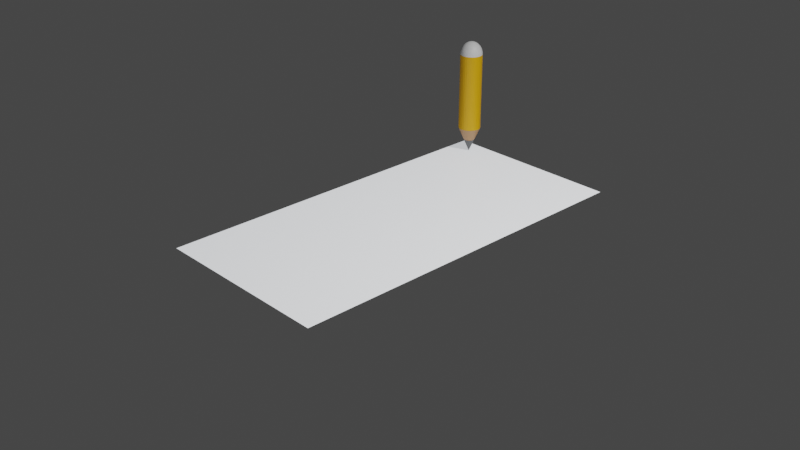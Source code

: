 # Source: paper_and_pen.blend  (saved by Blender 3.5.10; exported with 4.5.12 LTS)
import bpy
from mathutils import Matrix  # noqa: F401  (used for matrix-valued properties, if any)

bpy.ops.wm.read_factory_settings(use_empty=True)
scene = bpy.context.scene
scene.name = 'Scene'

# ---- collections
col_collection = bpy.data.collections.new('Collection'); scene.collection.children.link(col_collection)
col_assets = bpy.data.collections.new('assets'); scene.collection.children.link(col_assets)

# ---- materials (node trees are filled in below, after node groups)
mat_tip = bpy.data.materials.new('tip')
mat_tip.use_transparent_shadow = False
mat_tip_wood = bpy.data.materials.new('tip_wood')
mat_tip_wood.use_transparent_shadow = False
mat_pen_body = bpy.data.materials.new('pen_body')
mat_pen_body.use_transparent_shadow = False
mat_pen_cap = bpy.data.materials.new('pen_cap')
mat_pen_cap.use_transparent_shadow = False
mat_paper = bpy.data.materials.new('paper')
mat_paper.use_transparent_shadow = False

# ---- node groups
ng_geometry_nodes = bpy.data.node_groups.new('Geometry Nodes', 'GeometryNodeTree')
_s = ng_geometry_nodes.interface.new_socket(name='Geometry', in_out='OUTPUT', socket_type='NodeSocketGeometry')
_s = ng_geometry_nodes.interface.new_socket(name='Geometry', in_out='INPUT', socket_type='NodeSocketGeometry')
_s = ng_geometry_nodes.interface.new_socket(name='Translation', in_out='INPUT', socket_type='NodeSocketVector')
_s.subtype = 'TRANSLATION'
_s = ng_geometry_nodes.interface.new_socket(name='Rotation', in_out='INPUT', socket_type='NodeSocketVector')
_s.subtype = 'EULER'
_s = ng_geometry_nodes.interface.new_socket(name='Scale', in_out='INPUT', socket_type='NodeSocketVector')
_s.subtype = 'XYZ'
_s.default_value = (1.0, 1.0, 1.0)
_s = ng_geometry_nodes.interface.new_socket(name='Shade Smooth', in_out='INPUT', socket_type='NodeSocketBool')
ng_geometry_nodes.is_modifier = True
_N = ng_geometry_nodes.nodes; _L = ng_geometry_nodes.links
n0 = _N.new('GeometryNodeMeshCylinder'); n0.name = 'Cylinder'; n0.location = (-171, 193)
n1 = _N.new('GeometryNodeMeshUVSphere'); n1.name = 'UV Sphere'; n1.location = (-189, 517)
n1.inputs[0].default_value = 400
n1.inputs[1].default_value = 400
n2 = _N.new('GeometryNodeJoinGeometry'); n2.name = 'Join Geometry'; n2.location = (1094, -89)
n3 = _N.new('GeometryNodeSetMaterial'); n3.name = 'Set Material.002'; n3.location = (203, 155)
n3.inputs[2].default_value = mat_pen_body
n4 = _N.new('GeometryNodeSetMaterial'); n4.name = 'Set Material.003'; n4.location = (210, 421)
n4.inputs[2].default_value = mat_pen_cap
n5 = _N.new('GeometryNodeSetMaterial'); n5.name = 'Set Material.001'; n5.location = (220, -460)
n5.inputs[2].default_value = mat_tip
n6 = _N.new('GeometryNodeTransform'); n6.name = 'Transform Geometry.002'; n6.location = (-15, -120)
n6.inputs[1].default_value = (0.0, 0.0, 2.0)
n6.inputs[2].default_value = (3.142, 0.0, 0.0)
n7 = _N.new('GeometryNodeTransform'); n7.name = 'Transform Geometry.001'; n7.location = (1, -457)
n7.inputs[1].default_value = (0.0, 0.0, 1.0)
n7.inputs[2].default_value = (3.142, 0.0, 0.0)
n7.inputs[3].default_value = (0.51, 0.51, 0.5)
n8 = _N.new('GeometryNodeMeshCone'); n8.name = 'Cone.002'; n8.location = (-174, -121)
n9 = _N.new('GeometryNodeMeshCone'); n9.name = 'Cone'; n9.location = (-168, -457)
n10 = _N.new('ShaderNodeValue'); n10.name = 'Value.004'; n10.location = (-405, -583)
n10.outputs[0].default_value = 1.0
n11 = _N.new('ShaderNodeValue'); n11.name = 'Value.005'; n11.location = (-405, -501)
n11.outputs[0].default_value = 0.0
n12 = _N.new('ShaderNodeValue'); n12.name = 'Value.002'; n12.location = (-406, -421)
n12.outputs[0].default_value = 1.0
n13 = _N.new('ShaderNodeValue'); n13.name = 'Value.001'; n13.location = (-404, -337)
n13.outputs[0].default_value = 1.0
n14 = _N.new('ShaderNodeValue'); n14.name = 'Value'; n14.location = (-404, -255)
n14.outputs[0].default_value = 100.0
n15 = _N.new('ShaderNodeValue'); n15.name = 'Value.003'; n15.location = (-403, -666)
n15.outputs[0].default_value = 2.0
n16 = _N.new('GeometryNodeTransform'); n16.name = 'Transform Geometry'; n16.location = (-17, 194)
n16.inputs[1].default_value = (0.0, 0.0, 5.0)
n16.inputs[3].default_value = (1.0, 1.0, 3.0)
n17 = _N.new('GeometryNodeTransform'); n17.name = 'Transform Geometry.003'; n17.location = (-16, 513)
n17.inputs[1].default_value = (0.0, 0.0, 8.0)
n17.inputs[3].default_value = (0.995, 0.995, 1.0)
n18 = _N.new('GeometryNodeSetMaterial'); n18.name = 'Set Material'; n18.location = (223, -100)
n18.inputs[2].default_value = mat_tip_wood
n19 = _N.new('NodeGroupOutput'); n19.name = 'Group Output'; n19.location = (1854, -74)
n20 = _N.new('GeometryNodeSetShadeSmooth'); n20.name = 'Set Shade Smooth'; n20.location = (1313, -102)
n21 = _N.new('GeometryNodeTransform'); n21.name = 'Transform Geometry.004'; n21.location = (1553, -67)
n22 = _N.new('NodeGroupInput'); n22.name = 'Group Input'; n22.location = (-397, -70)
_L.new(n21.outputs[0], n19.inputs[0])
_L.new(n5.outputs[0], n2.inputs[0])
_L.new(n18.outputs[0], n2.inputs[0])
_L.new(n3.outputs[0], n2.inputs[0])
_L.new(n0.outputs[0], n16.inputs[0])
_L.new(n1.outputs[0], n17.inputs[0])
_L.new(n4.outputs[0], n2.inputs[0])
_L.new(n16.outputs[0], n3.inputs[0])
_L.new(n17.outputs[0], n4.inputs[0])
_L.new(n8.outputs[0], n6.inputs[0])
_L.new(n9.outputs[0], n7.inputs[0])
_L.new(n7.outputs[0], n5.inputs[0])
_L.new(n13.outputs[0], n8.inputs[1])
_L.new(n12.outputs[0], n8.inputs[2])
_L.new(n12.outputs[0], n9.inputs[2])
_L.new(n13.outputs[0], n9.inputs[1])
_L.new(n14.outputs[0], n9.inputs[0])
_L.new(n14.outputs[0], n8.inputs[0])
_L.new(n11.outputs[0], n8.inputs[3])
_L.new(n11.outputs[0], n9.inputs[3])
_L.new(n10.outputs[0], n8.inputs[4])
_L.new(n10.outputs[0], n9.inputs[4])
_L.new(n15.outputs[0], n8.inputs[5])
_L.new(n15.outputs[0], n9.inputs[5])
_L.new(n6.outputs[0], n18.inputs[0])
_L.new(n20.outputs[0], n21.inputs[0])
_L.new(n2.outputs[0], n20.inputs[0])
_L.new(n22.outputs[1], n21.inputs[1])
_L.new(n22.outputs[2], n21.inputs[2])
_L.new(n22.outputs[3], n21.inputs[3])
_L.new(n22.outputs[4], n20.inputs[2])
n19.is_active_output = True

# ---- material node trees
mat_tip.use_nodes = True; mat_tip.node_tree.nodes.clear()
_N = mat_tip.node_tree.nodes; _L = mat_tip.node_tree.links
n0 = _N.new('ShaderNodeBsdfPrincipled'); n0.name = 'Principled BSDF'; n0.location = (10, 300)
n0.distribution = 'GGX'
n0.subsurface_method = 'RANDOM_WALK_SKIN'
n0.inputs[0].default_value = (0.107, 0.1119, 0.117, 1.0)
n0.inputs[3].default_value = 1.45
n0.inputs[27].default_value = (0.0, 0.0, 0.0, 1.0)
n0.inputs[28].default_value = 1.0
n1 = _N.new('ShaderNodeOutputMaterial'); n1.name = 'Material Output'; n1.location = (300, 300)
_L.new(n0.outputs[0], n1.inputs[0])
n1.is_active_output = True
mat_tip_wood.use_nodes = True; mat_tip_wood.node_tree.nodes.clear()
_N = mat_tip_wood.node_tree.nodes; _L = mat_tip_wood.node_tree.links
n0 = _N.new('ShaderNodeBsdfPrincipled'); n0.name = 'Principled BSDF'; n0.location = (10, 300)
n0.distribution = 'GGX'
n0.subsurface_method = 'RANDOM_WALK_SKIN'
n0.inputs[3].default_value = 1.45
n0.inputs[27].default_value = (0.0, 0.0, 0.0, 1.0)
n0.inputs[28].default_value = 1.0
n1 = _N.new('ShaderNodeOutputMaterial'); n1.name = 'Material Output'; n1.location = (300, 300)
n2 = _N.new('ShaderNodeBrightContrast'); n2.name = 'Bright/Contrast'; n2.location = (-280, 271)
n2.inputs[0].default_value = (0.491, 0.2623, 0.1248, 1.0)
_L.new(n0.outputs[0], n1.inputs[0])
_L.new(n2.outputs[0], n0.inputs[0])
n1.is_active_output = True
mat_pen_body.use_nodes = True; mat_pen_body.node_tree.nodes.clear()
_N = mat_pen_body.node_tree.nodes; _L = mat_pen_body.node_tree.links
n0 = _N.new('ShaderNodeBsdfPrincipled'); n0.name = 'Principled BSDF'; n0.location = (10, 300)
n0.distribution = 'GGX'
n0.subsurface_method = 'RANDOM_WALK_SKIN'
n0.inputs[0].default_value = (0.8796, 0.4342, 0.0, 1.0)
n0.inputs[3].default_value = 1.45
n0.inputs[27].default_value = (0.0, 0.0, 0.0, 1.0)
n0.inputs[28].default_value = 1.0
n1 = _N.new('ShaderNodeOutputMaterial'); n1.name = 'Material Output'; n1.location = (300, 300)
_L.new(n0.outputs[0], n1.inputs[0])
n1.is_active_output = True
mat_pen_cap.use_nodes = True; mat_pen_cap.node_tree.nodes.clear()
_N = mat_pen_cap.node_tree.nodes; _L = mat_pen_cap.node_tree.links
n0 = _N.new('ShaderNodeBsdfPrincipled'); n0.name = 'Principled BSDF'; n0.location = (10, 300)
n0.distribution = 'GGX'
n0.subsurface_method = 'RANDOM_WALK_SKIN'
n0.inputs[3].default_value = 1.45
n0.inputs[27].default_value = (0.0, 0.0, 0.0, 1.0)
n0.inputs[28].default_value = 1.0
n1 = _N.new('ShaderNodeOutputMaterial'); n1.name = 'Material Output'; n1.location = (300, 300)
_L.new(n0.outputs[0], n1.inputs[0])
n1.is_active_output = True
mat_paper.use_nodes = True; mat_paper.node_tree.nodes.clear()
_N = mat_paper.node_tree.nodes; _L = mat_paper.node_tree.links
n0 = _N.new('ShaderNodeBsdfPrincipled'); n0.name = 'Principled BSDF'; n0.location = (10, 300)
n0.distribution = 'GGX'
n0.subsurface_method = 'RANDOM_WALK_SKIN'
n0.inputs[0].default_value = (1.0, 1.0, 1.0, 1.0)
n0.inputs[3].default_value = 1.45
n0.inputs[27].default_value = (0.6056, 0.6287, 0.6632, 1.0)
n0.inputs[28].default_value = 1.0
n1 = _N.new('ShaderNodeOutputMaterial'); n1.name = 'Material Output'; n1.location = (300, 300)
_L.new(n0.outputs[0], n1.inputs[0])
n1.is_active_output = True

# ---- world
world_world = bpy.data.worlds.new('World'); scene.world = world_world
world_world.use_nodes = True; world_world.node_tree.nodes.clear()
_N = world_world.node_tree.nodes; _L = world_world.node_tree.links
n0 = _N.new('ShaderNodeOutputWorld'); n0.name = 'World Output'; n0.location = (300, 300)
n1 = _N.new('ShaderNodeBackground'); n1.name = 'Background'; n1.location = (10, 300)
n1.inputs[0].default_value = (0.05088, 0.05088, 0.05088, 1.0)
_L.new(n1.outputs[0], n0.inputs[0])
n0.is_active_output = True
world_world.color = (0.05088, 0.05088, 0.05088)
world_world.use_sun_shadow = False
world_world.sun_shadow_jitter_overblur = 0.0

# ---- cameras
cam_camera = bpy.data.cameras.new('Camera')
cam_camera.clip_end = 100.0
cam_camera.ortho_scale = 7.314

# ---- lights
light_light = bpy.data.lights.new('Light', 'POINT')
light_light.transmission_factor = 0.0
light_light.energy = 1000.0
light_light.shadow_soft_size = 0.1
light_light.shadow_maximum_resolution = 0.006
light_light.use_absolute_resolution = True

# ---- meshes
me_cylinder = bpy.data.meshes.new('Cylinder')
me_cylinder.from_pydata([(0.0, 1.0, -1.0), (0.0, 1.0, 1.0), (0.1951, 0.9808, -1.0), (0.1951, 0.9808, 1.0), (0.3827, 0.9239, -1.0), (0.3827, 0.9239, 1.0), (0.5556, 0.8315, -1.0), (0.5556, 0.8315, 1.0), (0.7071, 0.7071, -1.0), (0.7071, 0.7071, 1.0), (0.8315, 0.5556, -1.0), (0.8315, 0.5556, 1.0), (0.9239, 0.3827, -1.0), (0.9239, 0.3827, 1.0), (0.9808, 0.1951, -1.0), (0.9808, 0.1951, 1.0), (1.0, 0.0, -1.0), (1.0, 0.0, 1.0), (0.9808, -0.1951, -1.0), (0.9808, -0.1951, 1.0), (0.9239, -0.3827, -1.0), (0.9239, -0.3827, 1.0), (0.8315, -0.5556, -1.0), (0.8315, -0.5556, 1.0), (0.7071, -0.7071, -1.0), (0.7071, -0.7071, 1.0), (0.5556, -0.8315, -1.0), (0.5556, -0.8315, 1.0), (0.3827, -0.9239, -1.0), (0.3827, -0.9239, 1.0), (0.1951, -0.9808, -1.0), (0.1951, -0.9808, 1.0), (0.0, -1.0, -1.0), (0.0, -1.0, 1.0), (-0.1951, -0.9808, -1.0), (-0.1951, -0.9808, 1.0), (-0.3827, -0.9239, -1.0), (-0.3827, -0.9239, 1.0), (-0.5556, -0.8315, -1.0), (-0.5556, -0.8315, 1.0), (-0.7071, -0.7071, -1.0), (-0.7071, -0.7071, 1.0), (-0.8315, -0.5556, -1.0), (-0.8315, -0.5556, 1.0), (-0.9239, -0.3827, -1.0), (-0.9239, -0.3827, 1.0), (-0.9808, -0.1951, -1.0), (-0.9808, -0.1951, 1.0), (-1.0, 0.0, -1.0), (-1.0, 0.0, 1.0), (-0.9808, 0.1951, -1.0), (-0.9808, 0.1951, 1.0), (-0.9239, 0.3827, -1.0), (-0.9239, 0.3827, 1.0), (-0.8315, 0.5556, -1.0), (-0.8315, 0.5556, 1.0), (-0.7071, 0.7071, -1.0), (-0.7071, 0.7071, 1.0), (-0.5556, 0.8315, -1.0), (-0.5556, 0.8315, 1.0), (-0.3827, 0.9239, -1.0), (-0.3827, 0.9239, 1.0), (-0.1951, 0.9808, -1.0), (-0.1951, 0.9808, 1.0)], [], [(0, 1, 3, 2), (2, 3, 5, 4), (4, 5, 7, 6), (6, 7, 9, 8), (8, 9, 11, 10), (10, 11, 13, 12), (12, 13, 15, 14), (14, 15, 17, 16), (16, 17, 19, 18), (18, 19, 21, 20), (20, 21, 23, 22), (22, 23, 25, 24), (24, 25, 27, 26), (26, 27, 29, 28), (28, 29, 31, 30), (30, 31, 33, 32), (32, 33, 35, 34), (34, 35, 37, 36), (36, 37, 39, 38), (38, 39, 41, 40), (40, 41, 43, 42), (42, 43, 45, 44), (44, 45, 47, 46), (46, 47, 49, 48), (48, 49, 51, 50), (50, 51, 53, 52), (52, 53, 55, 54), (54, 55, 57, 56), (56, 57, 59, 58), (58, 59, 61, 60), (3, 1, 63, 61, 59, 57, 55, 53, 51, 49, 47, 45, 43, 41, 39, 37, 35, 33, 31, 29, 27, 25, 23, 21, 19, 17, 15, 13, 11, 9, 7, 5), (60, 61, 63, 62), (62, 63, 1, 0), (0, 2, 4, 6, 8, 10, 12, 14, 16, 18, 20, 22, 24, 26, 28, 30, 32, 34, 36, 38, 40, 42, 44, 46, 48, 50, 52, 54, 56, 58, 60, 62)])
_uv = me_cylinder.uv_layers.new(name='UVMap')
_uv.uv.foreach_set('vector', [1.0, 0.5, 1.0, 1.0, 0.9688, 1.0, 0.9688, 0.5, 0.9688, 0.5, 0.9688, 1.0, 0.9375, 1.0, 0.9375, 0.5, 0.9375, 0.5, 0.9375, 1.0, 0.9062, 1.0, 0.9062, 0.5, 0.9062, 0.5, 0.9062, 1.0, 0.875, 1.0, 0.875, 0.5, 0.875, 0.5, 0.875, 1.0, 0.8438, 1.0, 0.8438, 0.5, 0.8438, 0.5, 0.8438, 1.0, 0.8125, 1.0, 0.8125, 0.5, 0.8125, 0.5, 0.8125, 1.0, 0.7812, 1.0, 0.7812, 0.5, 0.7812, 0.5, 0.7812, 1.0, 0.75, 1.0, 0.75, 0.5, 0.75, 0.5, 0.75, 1.0, 0.7188, 1.0, 0.7188, 0.5, 0.7188, 0.5, 0.7188, 1.0, 0.6875, 1.0, 0.6875, 0.5, 0.6875, 0.5, 0.6875, 1.0, 0.6562, 1.0, 0.6562, 0.5, 0.6562, 0.5, 0.6562, 1.0, 0.625, 1.0, 0.625, 0.5, 0.625, 0.5, 0.625, 1.0, 0.5938, 1.0, 0.5938, 0.5, 0.5938, 0.5, 0.5938, 1.0, 0.5625, 1.0, 0.5625, 0.5, 0.5625, 0.5, 0.5625, 1.0, 0.5312, 1.0, 0.5312, 0.5, 0.5312, 0.5, 0.5312, 1.0, 0.5, 1.0, 0.5, 0.5, 0.5, 0.5, 0.5, 1.0, 0.4688, 1.0, 0.4688, 0.5, 0.4688, 0.5, 0.4688, 1.0, 0.4375, 1.0, 0.4375, 0.5, 0.4375, 0.5, 0.4375, 1.0, 0.4062, 1.0, 0.4062, 0.5, 0.4062, 0.5, 0.4062, 1.0, 0.375, 1.0, 0.375, 0.5, 0.375, 0.5, 0.375, 1.0, 0.3438, 1.0, 0.3438, 0.5, 0.3438, 0.5, 0.3438, 1.0, 0.3125, 1.0, 0.3125, 0.5, 0.3125, 0.5, 0.3125, 1.0, 0.2812, 1.0, 0.2812, 0.5, 0.2812, 0.5, 0.2812, 1.0, 0.25, 1.0, 0.25, 0.5, 0.25, 0.5, 0.25, 1.0, 0.2188, 1.0, 0.2188, 0.5, 0.2188, 0.5, 0.2188, 1.0, 0.1875, 1.0, 0.1875, 0.5, 0.1875, 0.5, 0.1875, 1.0, 0.1562, 1.0, 0.1562, 0.5, 0.1562, 0.5, 0.1562, 1.0, 0.125, 1.0, 0.125, 0.5, 0.125, 0.5, 0.125, 1.0, 0.09375, 1.0, 0.09375, 0.5, 0.09375, 0.5, 0.09375, 1.0, 0.0625, 1.0, 0.0625, 0.5, 0.2968, 0.4854, 0.25, 0.49, 0.2032, 0.4854, 0.1582, 0.4717, 0.1167, 0.4496, 0.08029, 0.4197, 0.05045, 0.3833, 0.02827, 0.3418, 0.01461, 0.2968, 0.01, 0.25, 0.01461, 0.2032, 0.02827, 0.1582, 0.05045, 0.1167, 0.08029, 0.08029, 0.1167, 0.05045, 0.1582, 0.02827, 0.2032, 0.01461, 0.25, 0.01, 0.2968, 0.01461, 0.3418, 0.02827, 0.3833, 0.05045, 0.4197, 0.08029, 0.4496, 0.1167, 0.4717, 0.1582, 0.4854, 0.2032, 0.49, 0.25, 0.4854, 0.2968, 0.4717, 0.3418, 0.4496, 0.3833, 0.4197, 0.4197, 0.3833, 0.4496, 0.3418, 0.4717, 0.0625, 0.5, 0.0625, 1.0, 0.03125, 1.0, 0.03125, 0.5, 0.03125, 0.5, 0.03125, 1.0, 0.0, 1.0, 0.0, 0.5, 0.75, 0.49, 0.7968, 0.4854, 0.8418, 0.4717, 0.8833, 0.4496, 0.9197, 0.4197, 0.9496, 0.3833, 0.9717, 0.3418, 0.9854, 0.2968, 0.99, 0.25, 0.9854, 0.2032, 0.9717, 0.1582, 0.9496, 0.1167, 0.9197, 0.08029, 0.8833, 0.05045, 0.8418, 0.02827, 0.7968, 0.01461, 0.75, 0.01, 0.7032, 0.01461, 0.6582, 0.02827, 0.6167, 0.05045, 0.5803, 0.08029, 0.5504, 0.1167, 0.5283, 0.1582, 0.5146, 0.2032, 0.51, 0.25, 0.5146, 0.2968, 0.5283, 0.3418, 0.5504, 0.3833, 0.5803, 0.4197, 0.6167, 0.4496, 0.6582, 0.4717, 0.7032, 0.4854])
me_cylinder.materials.append(mat_tip)
me_cylinder.materials.append(mat_tip_wood)
me_cylinder.materials.append(mat_pen_body)
me_cylinder.materials.append(mat_pen_cap)
me_cylinder.update()
me_plane = bpy.data.meshes.new('Plane')
me_plane.from_pydata([(-1.0, -1.0, 0.0), (1.0, -1.0, 0.0), (-1.0, 1.0, 0.0), (1.0, 1.0, 0.0)], [], [(0, 1, 3, 2)])
_uv = me_plane.uv_layers.new(name='UVMap')
_uv.uv.foreach_set('vector', [0.0, 0.0, 1.0, 0.0, 1.0, 1.0, 0.0, 1.0])
me_plane.materials.append(mat_paper)
me_plane.update()

# ---- objects
ob_light = bpy.data.objects.new('Light', light_light)
ob_camera = bpy.data.objects.new('Camera', cam_camera)
ob_pen = bpy.data.objects.new('Pen', me_cylinder)
ob_page = bpy.data.objects.new('Page', me_plane)

# ---- transforms, parenting, visibility, modifiers, constraints
ob_light.location = (4.076, 1.005, 5.904)
ob_light.rotation_euler = (0.6503, 0.05522, 1.866)
ob_light.lock_rotations_4d = False
ob_light.empty_display_type = 'ARROWS'
ob_light.color = (0.0, 0.0, 0.0, 0.0)
ob_light.lineart.crease_threshold = 0.0
ob_camera.location = (7.359, -6.926, 4.958)
ob_camera.rotation_euler = (1.109, 0.0, 0.8149)
ob_camera.lock_rotations_4d = False
ob_camera.empty_display_type = 'ARROWS'
ob_camera.color = (0.0, 0.0, 0.0, 0.0)
ob_camera.display_type = 'WIRE'
ob_camera.lineart.crease_threshold = 0.0
ob_pen.location = (0.0, 0.0, 0.0)
ob_pen.scale = (0.125, 0.125, 0.1444)
_m = ob_pen.modifiers.new('GeometryNodes', 'NODES')
_m.node_group = ng_geometry_nodes
_gi = [s.identifier for s in ng_geometry_nodes.interface.items_tree if s.item_type == 'SOCKET' and s.in_out == 'INPUT']
_m[_gi[1]] = (-6.07, 14.55, 0.0)  # Translation
ob_page.location = (0.0, 0.0, 0.0)
ob_page.scale = (1.0, 2.0, 1.0)

# ---- collection membership
col_collection.objects.link(ob_light)
col_collection.objects.link(ob_camera)
col_assets.objects.link(ob_pen)
col_assets.objects.link(ob_page)

# ---- scene / render settings (as saved in the file)
scene.camera = ob_camera
scene.frame_start = 1; scene.frame_end = 5; scene.frame_set(1)
scene.render.engine = 'BLENDER_EEVEE_NEXT'
scene.cycles.sampling_pattern = 'TABULATED_SOBOL'
scene.view_settings.view_transform = 'Filmic'
bpy.context.view_layer.update()
